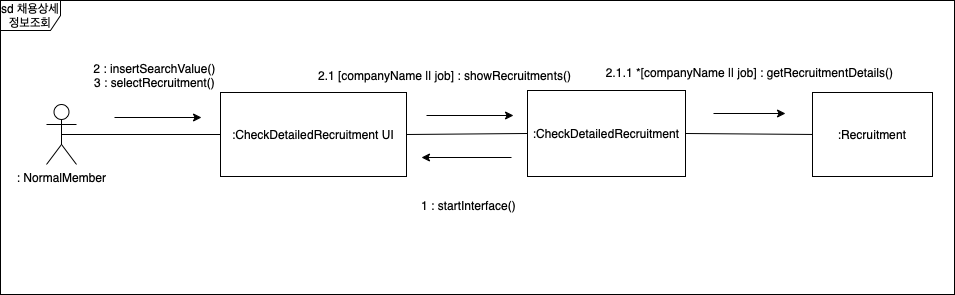

The diagram above was exported from draw.io. Its source (the exported page's mxGraphModel, read from the mxfile embedded in the PNG):
<mxGraphModel dx="868" dy="311" grid="0" gridSize="10" guides="1" tooltips="1" connect="1" arrows="1" fold="1" page="0" pageScale="1" pageWidth="827" pageHeight="1169" math="0" shadow="0">
  <root>
    <mxCell id="0" />
    <mxCell id="1" parent="0" />
    <mxCell id="zvBkrl2XRBxhGwxwOTIy-1" value=":Recruitment" style="rounded=0;whiteSpace=wrap;html=1;" parent="1" vertex="1">
      <mxGeometry x="1357" y="654" width="120" height="84" as="geometry" />
    </mxCell>
    <mxCell id="zvBkrl2XRBxhGwxwOTIy-2" value=":CheckDetailedRecruitment" style="rounded=0;whiteSpace=wrap;html=1;" parent="1" vertex="1">
      <mxGeometry x="1072" y="652" width="158" height="86" as="geometry" />
    </mxCell>
    <mxCell id="zvBkrl2XRBxhGwxwOTIy-3" value=":CheckDetailedRecruitment UI" style="rounded=0;whiteSpace=wrap;html=1;" parent="1" vertex="1">
      <mxGeometry x="765" y="654" width="186" height="84" as="geometry" />
    </mxCell>
    <mxCell id="zvBkrl2XRBxhGwxwOTIy-4" value=": NormalMember" style="shape=umlActor;verticalLabelPosition=bottom;verticalAlign=top;html=1;outlineConnect=0;" parent="1" vertex="1">
      <mxGeometry x="591" y="666" width="30" height="60" as="geometry" />
    </mxCell>
    <mxCell id="zvBkrl2XRBxhGwxwOTIy-5" value="" style="endArrow=none;html=1;rounded=0;entryX=0;entryY=0.5;entryDx=0;entryDy=0;exitX=0.5;exitY=0.5;exitDx=0;exitDy=0;exitPerimeter=0;" parent="1" source="zvBkrl2XRBxhGwxwOTIy-4" target="zvBkrl2XRBxhGwxwOTIy-3" edge="1">
      <mxGeometry width="50" height="50" relative="1" as="geometry">
        <mxPoint x="1086" y="804" as="sourcePoint" />
        <mxPoint x="1136" y="754" as="targetPoint" />
      </mxGeometry>
    </mxCell>
    <mxCell id="zvBkrl2XRBxhGwxwOTIy-6" value="" style="endArrow=none;html=1;rounded=0;entryX=1;entryY=0.5;entryDx=0;entryDy=0;exitX=0;exitY=0.5;exitDx=0;exitDy=0;" parent="1" source="zvBkrl2XRBxhGwxwOTIy-2" target="zvBkrl2XRBxhGwxwOTIy-3" edge="1">
      <mxGeometry width="50" height="50" relative="1" as="geometry">
        <mxPoint x="1096" y="814" as="sourcePoint" />
        <mxPoint x="1146" y="764" as="targetPoint" />
      </mxGeometry>
    </mxCell>
    <mxCell id="zvBkrl2XRBxhGwxwOTIy-7" value="" style="endArrow=none;html=1;rounded=0;entryX=1;entryY=0.5;entryDx=0;entryDy=0;exitX=0;exitY=0.5;exitDx=0;exitDy=0;" parent="1" source="zvBkrl2XRBxhGwxwOTIy-1" target="zvBkrl2XRBxhGwxwOTIy-2" edge="1">
      <mxGeometry width="50" height="50" relative="1" as="geometry">
        <mxPoint x="1106" y="824" as="sourcePoint" />
        <mxPoint x="1156" y="774" as="targetPoint" />
      </mxGeometry>
    </mxCell>
    <mxCell id="zvBkrl2XRBxhGwxwOTIy-8" value="" style="endArrow=classic;html=1;rounded=0;" parent="1" edge="1">
      <mxGeometry width="50" height="50" relative="1" as="geometry">
        <mxPoint x="1258" y="675" as="sourcePoint" />
        <mxPoint x="1330" y="675" as="targetPoint" />
      </mxGeometry>
    </mxCell>
    <mxCell id="zvBkrl2XRBxhGwxwOTIy-9" value="2.1.1 *[companyName || job] : getRecruitmentDetails()" style="text;html=1;align=center;verticalAlign=middle;resizable=0;points=[];autosize=1;strokeColor=none;fillColor=none;" parent="1" vertex="1">
      <mxGeometry x="1141" y="621" width="305" height="26" as="geometry" />
    </mxCell>
    <mxCell id="zvBkrl2XRBxhGwxwOTIy-10" value="" style="endArrow=classic;html=1;rounded=0;" parent="1" edge="1">
      <mxGeometry width="50" height="50" relative="1" as="geometry">
        <mxPoint x="1056" y="719" as="sourcePoint" />
        <mxPoint x="966" y="719" as="targetPoint" />
      </mxGeometry>
    </mxCell>
    <mxCell id="zvBkrl2XRBxhGwxwOTIy-11" value="1 : startInterface()" style="text;html=1;align=center;verticalAlign=middle;resizable=0;points=[];autosize=1;strokeColor=none;fillColor=none;" parent="1" vertex="1">
      <mxGeometry x="956" y="754" width="113" height="26" as="geometry" />
    </mxCell>
    <mxCell id="sXbvcJ66e8LvNszSzOTg-1" value="" style="endArrow=classic;html=1;rounded=0;" edge="1" parent="1">
      <mxGeometry width="50" height="50" relative="1" as="geometry">
        <mxPoint x="971" y="677" as="sourcePoint" />
        <mxPoint x="1058" y="677" as="targetPoint" />
      </mxGeometry>
    </mxCell>
    <mxCell id="sXbvcJ66e8LvNszSzOTg-2" value="" style="endArrow=classic;html=1;rounded=0;" edge="1" parent="1">
      <mxGeometry width="50" height="50" relative="1" as="geometry">
        <mxPoint x="659" y="679" as="sourcePoint" />
        <mxPoint x="746" y="679" as="targetPoint" />
      </mxGeometry>
    </mxCell>
    <mxCell id="sXbvcJ66e8LvNszSzOTg-6" value="2 : insertSearchValue()&lt;br&gt;3 : selectRecruitment()" style="text;html=1;align=center;verticalAlign=middle;resizable=0;points=[];autosize=1;strokeColor=none;fillColor=none;" vertex="1" parent="1">
      <mxGeometry x="629" y="617" width="140" height="40" as="geometry" />
    </mxCell>
    <mxCell id="sXbvcJ66e8LvNszSzOTg-7" value="2.1 [companyName || job] : showRecruitments()" style="text;html=1;align=center;verticalAlign=middle;resizable=0;points=[];autosize=1;strokeColor=none;fillColor=none;" vertex="1" parent="1">
      <mxGeometry x="853" y="624" width="271" height="26" as="geometry" />
    </mxCell>
    <mxCell id="sXbvcJ66e8LvNszSzOTg-8" value="sd 채용상세정보조회" style="shape=umlFrame;whiteSpace=wrap;html=1;pointerEvents=0;" vertex="1" parent="1">
      <mxGeometry x="545" y="562" width="954" height="294" as="geometry" />
    </mxCell>
  </root>
</mxGraphModel>